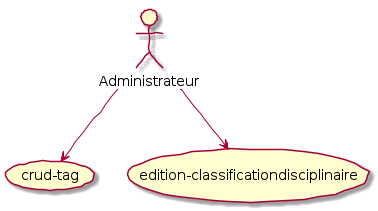

The diagram above was rendered by PlantUML. Its source (embedded in the PNG):
@startuml
skinparam handwritten true

actor Administrateur
Administrateur --> (crud-tag) 
Administrateur --> (edition-classificationdisciplinaire) 
@enduml